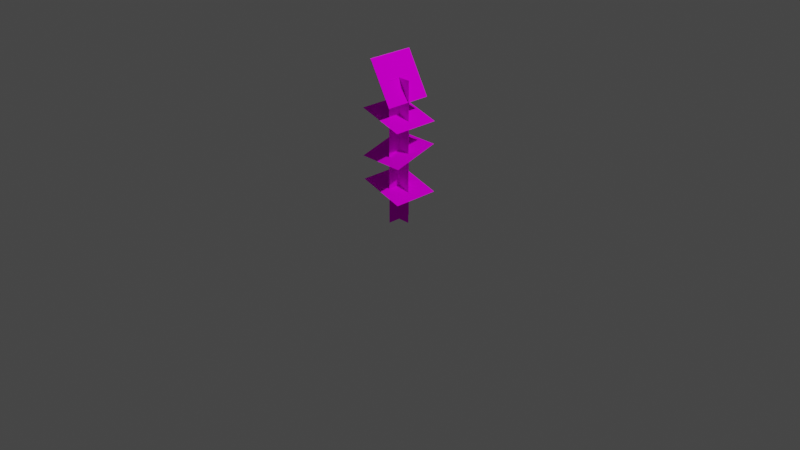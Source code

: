 # Source: redsun.blend  (saved by Blender 2.91.10; exported with 4.5.12 LTS)
import bpy
from mathutils import Matrix  # noqa: F401  (used for matrix-valued properties, if any)

bpy.ops.wm.read_factory_settings(use_empty=True)
scene = bpy.context.scene
scene.name = 'Scene'

# ---- collections
col_collection = bpy.data.collections.new('Collection'); scene.collection.children.link(col_collection)

# ---- images (referenced by path relative to the original .blend; pixels are not part of the script)
import os
ASSET_DIR = os.environ.get("B2B_ASSET_DIR", "")  # directory of the original .blend (textures are referenced by path, not embedded)
HERE = os.path.dirname(os.path.abspath(__file__))  # packed textures are extracted next to this script under _unpacked/

def load_image(name, relpath, width, height, colorspace="sRGB"):
    """Load a texture the original file referenced (path relative to the .blend, or extracted next to this script)."""
    p = next((c for c in (os.path.join(HERE, relpath), os.path.join(ASSET_DIR, relpath)) if relpath and os.path.exists(c)), "")
    if p:
        img = bpy.data.images.load(p, check_existing=True)
        img.name = name
    else:  # same state as the original file: an image datablock whose file is absent (Cycles renders it pink)
        img = bpy.data.images.new(name, width, height)
        img.source = "FILE"
        img.filepath = "//" + (relpath or name)
    img.colorspace_settings.name = colorspace
    return img
img_stalk_png_003 = load_image('stalk.png.003', 'stalk.png', 1024, 1024, 'sRGB')
img_stalk_png = load_image('stalk.png', 'stalk.png', 1024, 1024, 'sRGB')
img_leafdr_png = load_image('leafdr.png', 'leafdr.png', 1024, 1024, 'sRGB')
img_leaful_png = load_image('leaful.png', 'leaful.png', 1024, 1024, 'sRGB')
img_leafdl_png = load_image('leafdl.png', 'leafdl.png', 1024, 1024, 'sRGB')
img_redface2_png = load_image('redface2.png', 'redface2.png', 1024, 1024, 'sRGB')
img_sunback_png_001 = load_image('sunback.png.001', 'sunback.png', 1024, 1024, 'sRGB')

# ---- materials (node trees are filled in below, after node groups)
mat_material_001 = bpy.data.materials.new('Material.001')
mat_material_001.use_transparent_shadow = False
mat_stalk = bpy.data.materials.new('stalk')
mat_stalk.use_transparent_shadow = False
mat_material_006 = bpy.data.materials.new('Material.006')
mat_material_006.use_transparent_shadow = False
mat_material_005 = bpy.data.materials.new('Material.005')
mat_material_005.use_transparent_shadow = False
mat_material_004 = bpy.data.materials.new('Material.004')
mat_material_004.use_transparent_shadow = False
mat_material_002 = bpy.data.materials.new('Material.002')
mat_material_002.use_transparent_shadow = False
mat_material_003 = bpy.data.materials.new('Material.003')
mat_material_003.use_transparent_shadow = False

# ---- material node trees
mat_material_001.use_nodes = True; mat_material_001.node_tree.nodes.clear()
_N = mat_material_001.node_tree.nodes; _L = mat_material_001.node_tree.links
n0 = _N.new('ShaderNodeOutputMaterial'); n0.name = 'Material Output'; n0.location = (589, 291)
n1 = _N.new('ShaderNodeBsdfPrincipled'); n1.name = 'Principled BSDF'; n1.location = (10, 300)
n1.distribution = 'GGX'
n1.subsurface_method = 'BURLEY'
n1.inputs[2].default_value = 1.0
n1.inputs[3].default_value = 1.45
n1.inputs[13].default_value = 0.0
n1.inputs[27].default_value = (0.0, 0.0, 0.0, 1.0)
n1.inputs[28].default_value = 1.0
n2 = _N.new('ShaderNodeMixShader'); n2.name = 'Mix Shader'; n2.location = (311, 491)
n3 = _N.new('ShaderNodeTexImage'); n3.name = 'Image Texture'; n3.location = (-483, 532)
n3.image = img_stalk_png_003
n4 = _N.new('ShaderNodeBsdfTransparent'); n4.name = 'Transparent BSDF'; n4.location = (72, 402)
_L.new(n3.outputs[0], n1.inputs[0])
_L.new(n1.outputs[0], n2.inputs[2])
_L.new(n4.outputs[0], n2.inputs[1])
_L.new(n3.outputs[1], n2.inputs[0])
_L.new(n2.outputs[0], n0.inputs[0])
n0.is_active_output = True
mat_stalk.use_nodes = True; mat_stalk.node_tree.nodes.clear()
_N = mat_stalk.node_tree.nodes; _L = mat_stalk.node_tree.links
n0 = _N.new('ShaderNodeBsdfPrincipled'); n0.name = 'Principled BSDF'; n0.location = (10, 300)
n0.distribution = 'GGX'
n0.subsurface_method = 'BURLEY'
n0.inputs[2].default_value = 1.0
n0.inputs[3].default_value = 1.45
n0.inputs[13].default_value = 0.0
n0.inputs[27].default_value = (0.0, 0.0, 0.0, 1.0)
n0.inputs[28].default_value = 1.0
n1 = _N.new('ShaderNodeOutputMaterial'); n1.name = 'Material Output'; n1.location = (300, 300)
n2 = _N.new('ShaderNodeTexImage'); n2.name = 'Image Texture'; n2.location = (-352, 262)
n2.image = img_stalk_png
n2.interpolation = 'Smart'
_L.new(n0.outputs[0], n1.inputs[0])
_L.new(n2.outputs[0], n0.inputs[0])
_L.new(n2.outputs[1], n0.inputs[4])
n1.is_active_output = True
mat_material_006.use_nodes = True; mat_material_006.node_tree.nodes.clear()
_N = mat_material_006.node_tree.nodes; _L = mat_material_006.node_tree.links
n0 = _N.new('ShaderNodeBsdfPrincipled'); n0.name = 'Principled BSDF'; n0.location = (10, 300)
n0.distribution = 'GGX'
n0.subsurface_method = 'BURLEY'
n0.inputs[3].default_value = 1.45
n0.inputs[13].default_value = 0.0
n0.inputs[27].default_value = (0.0, 0.0, 0.0, 1.0)
n0.inputs[28].default_value = 1.0
n1 = _N.new('ShaderNodeOutputMaterial'); n1.name = 'Material Output'; n1.location = (300, 300)
n2 = _N.new('ShaderNodeTexImage'); n2.name = 'Image Texture'; n2.location = (-447, 229)
n2.image = img_leafdr_png
_L.new(n0.outputs[0], n1.inputs[0])
_L.new(n2.outputs[0], n0.inputs[0])
_L.new(n2.outputs[1], n0.inputs[4])
n1.is_active_output = True
mat_material_005.use_nodes = True; mat_material_005.node_tree.nodes.clear()
_N = mat_material_005.node_tree.nodes; _L = mat_material_005.node_tree.links
n0 = _N.new('ShaderNodeBsdfPrincipled'); n0.name = 'Principled BSDF'; n0.location = (10, 300)
n0.distribution = 'GGX'
n0.subsurface_method = 'BURLEY'
n0.inputs[3].default_value = 1.45
n0.inputs[13].default_value = 0.0
n0.inputs[27].default_value = (0.0, 0.0, 0.0, 1.0)
n0.inputs[28].default_value = 1.0
n1 = _N.new('ShaderNodeOutputMaterial'); n1.name = 'Material Output'; n1.location = (300, 300)
n2 = _N.new('ShaderNodeTexImage'); n2.name = 'Image Texture'; n2.location = (-451, 260)
n2.image = img_leaful_png
_L.new(n0.outputs[0], n1.inputs[0])
_L.new(n2.outputs[0], n0.inputs[0])
_L.new(n2.outputs[1], n0.inputs[4])
n1.is_active_output = True
mat_material_004.use_nodes = True; mat_material_004.node_tree.nodes.clear()
_N = mat_material_004.node_tree.nodes; _L = mat_material_004.node_tree.links
n0 = _N.new('ShaderNodeBsdfPrincipled'); n0.name = 'Principled BSDF'; n0.location = (10, 300)
n0.distribution = 'GGX'
n0.subsurface_method = 'BURLEY'
n0.inputs[3].default_value = 1.45
n0.inputs[13].default_value = 0.0
n0.inputs[27].default_value = (0.0, 0.0, 0.0, 1.0)
n0.inputs[28].default_value = 1.0
n1 = _N.new('ShaderNodeTexImage'); n1.name = 'Image Texture'; n1.location = (-443, 221)
n1.image = img_leafdl_png
n2 = _N.new('ShaderNodeOutputMaterial'); n2.name = 'Material Output'; n2.location = (531, 296)
_L.new(n0.outputs[0], n2.inputs[0])
_L.new(n1.outputs[0], n0.inputs[0])
_L.new(n1.outputs[1], n0.inputs[4])
n2.is_active_output = True
mat_material_002.use_nodes = True; mat_material_002.node_tree.nodes.clear()
_N = mat_material_002.node_tree.nodes; _L = mat_material_002.node_tree.links
n0 = _N.new('ShaderNodeTexImage'); n0.name = 'Image Texture'; n0.location = (-427, 271)
n0.image = img_redface2_png
n1 = _N.new('ShaderNodeBsdfPrincipled'); n1.name = 'Principled BSDF'; n1.location = (10, 300)
n1.distribution = 'GGX'
n1.subsurface_method = 'BURLEY'
n1.inputs[2].default_value = 0.3341
n1.inputs[3].default_value = 1.45
n1.inputs[13].default_value = 0.0
n1.inputs[27].default_value = (0.0, 0.0, 0.0, 1.0)
n1.inputs[28].default_value = 1.0
n2 = _N.new('ShaderNodeOutputMaterial'); n2.name = 'Material Output'; n2.location = (757, 326)
n3 = _N.new('ShaderNodeMixShader'); n3.name = 'Mix Shader'; n3.location = (297, 548)
n4 = _N.new('ShaderNodeBsdfTransparent'); n4.name = 'Transparent BSDF'; n4.location = (97, 398)
_L.new(n0.outputs[0], n1.inputs[0])
_L.new(n1.outputs[0], n3.inputs[2])
_L.new(n4.outputs[0], n3.inputs[1])
_L.new(n3.outputs[0], n2.inputs[0])
_L.new(n0.outputs[1], n3.inputs[0])
n2.is_active_output = True
mat_material_003.use_nodes = True; mat_material_003.node_tree.nodes.clear()
_N = mat_material_003.node_tree.nodes; _L = mat_material_003.node_tree.links
n0 = _N.new('ShaderNodeBsdfPrincipled'); n0.name = 'Principled BSDF'; n0.location = (10, 300)
n0.distribution = 'GGX'
n0.subsurface_method = 'BURLEY'
n0.inputs[3].default_value = 1.45
n0.inputs[27].default_value = (0.0, 0.0, 0.0, 1.0)
n0.inputs[28].default_value = 1.0
n1 = _N.new('ShaderNodeOutputMaterial'); n1.name = 'Material Output'; n1.location = (300, 300)
n2 = _N.new('ShaderNodeTexImage'); n2.name = 'Image Texture'; n2.location = (-471, 298)
n2.image = img_sunback_png_001
_L.new(n0.outputs[0], n1.inputs[0])
_L.new(n2.outputs[0], n0.inputs[0])
_L.new(n2.outputs[1], n0.inputs[4])
n1.is_active_output = True

# ---- world
world_world = bpy.data.worlds.new('World'); scene.world = world_world
world_world.use_nodes = True; world_world.node_tree.nodes.clear()
_N = world_world.node_tree.nodes; _L = world_world.node_tree.links
n0 = _N.new('ShaderNodeOutputWorld'); n0.name = 'World Output'; n0.location = (300, 300)
n1 = _N.new('ShaderNodeBackground'); n1.name = 'Background'; n1.location = (10, 300)
n1.inputs[0].default_value = (0.05088, 0.05088, 0.05088, 1.0)
_L.new(n1.outputs[0], n0.inputs[0])
n0.is_active_output = True
world_world.color = (0.05088, 0.05088, 0.05088)
world_world.use_sun_shadow = False
world_world.sun_shadow_jitter_overblur = 0.0

# ---- cameras
cam_camera = bpy.data.cameras.new('Camera')
cam_camera.clip_end = 100.0
cam_camera.ortho_scale = 7.314

# ---- lights
light_light = bpy.data.lights.new('Light', 'POINT')
light_light.transmission_factor = 0.0
light_light.energy = 1000.0
light_light.shadow_soft_size = 0.1
light_light.shadow_maximum_resolution = 0.006
light_light.use_absolute_resolution = True

# ---- meshes
me_plane = bpy.data.meshes.new('Plane')
me_plane.from_pydata([(-0.75, -0.1336, 0.0), (0.75, -0.1336, 0.0), (-0.75, 0.1336, 0.0), (0.75, 0.1336, 0.0), (-0.75, 0.06681, 0.0), (-0.75, 0.0, 0.0), (-0.75, -0.06681, 0.0), (-0.375, -0.1336, 0.0), (0.0, -0.1336, 0.0), (0.375, -0.1336, 0.0), (0.75, -0.06681, 0.0), (0.75, 0.0, 0.0), (0.75, 0.06681, 0.0), (0.375, 0.1336, 0.0), (0.0, 0.1336, 0.0), (-0.375, 0.1336, 0.0), (-0.375, -0.06681, 0.0), (-0.375, 0.0, 0.0), (-0.375, 0.06681, 0.0), (0.0, -0.06681, 0.0), (0.0, 0.0, 0.0), (0.0, 0.06681, 0.0), (0.375, -0.06681, 0.0), (0.375, 0.0, 0.0), (0.375, 0.06681, 0.0)], [], [(24, 12, 3, 13), (4, 18, 15, 2), (18, 21, 14, 15), (21, 24, 13, 14), (0, 7, 16, 6), (6, 16, 17, 5), (5, 17, 18, 4), (7, 8, 19, 16), (16, 19, 20, 17), (17, 20, 21, 18), (8, 9, 22, 19), (19, 22, 23, 20), (20, 23, 24, 21), (9, 1, 10, 22), (22, 10, 11, 23), (23, 11, 12, 24)])
_uv = me_plane.uv_layers.new(name='UVMap')
_uv.uv.foreach_set('vector', [0.75, 0.75, 1.0, 0.75, 1.0, 1.0, 0.75, 1.0, 0.0, 0.75, 0.25, 0.75, 0.25, 1.0, 0.0, 1.0, 0.25, 0.75, 0.5, 0.75, 0.5, 1.0, 0.25, 1.0, 0.5, 0.75, 0.75, 0.75, 0.75, 1.0, 0.5, 1.0, 0.0, 0.0, 0.25, 0.0, 0.25, 0.25, 0.0, 0.25, 0.0, 0.25, 0.25, 0.25, 0.25, 0.5, 0.0, 0.5, 0.0, 0.5, 0.25, 0.5, 0.25, 0.75, 0.0, 0.75, 0.25, 0.0, 0.5, 0.0, 0.5, 0.25, 0.25, 0.25, 0.25, 0.25, 0.5, 0.25, 0.5, 0.5, 0.25, 0.5, 0.25, 0.5, 0.5, 0.5, 0.5, 0.75, 0.25, 0.75, 0.5, 0.0, 0.75, 0.0, 0.75, 0.25, 0.5, 0.25, 0.5, 0.25, 0.75, 0.25, 0.75, 0.5, 0.5, 0.5, 0.5, 0.5, 0.75, 0.5, 0.75, 0.75, 0.5, 0.75, 0.75, 0.0, 1.0, 0.0, 1.0, 0.25, 0.75, 0.25, 0.75, 0.25, 1.0, 0.25, 1.0, 0.5, 0.75, 0.5, 0.75, 0.5, 1.0, 0.5, 1.0, 0.75, 0.75, 0.75])
me_plane.materials.append(mat_material_001)
me_plane.use_remesh_fix_poles = True
me_plane.use_remesh_preserve_attributes = False
me_plane.use_mirror_vertex_groups = False
me_plane.update()
me_plane_001 = bpy.data.meshes.new('Plane.001')
me_plane_001.from_pydata([(-0.75, -0.1336, 0.0), (0.75, -0.1336, 0.0), (-0.75, 0.1336, 0.0), (0.75, 0.1336, 0.0)], [], [(0, 1, 3, 2)])
_uv = me_plane_001.uv_layers.new(name='UVMap')
_uv.uv.foreach_set('vector', [0.0, 0.0, 1.0, 0.0, 1.0, 1.0, 0.0, 1.0])
me_plane_001.materials.append(mat_stalk)
me_plane_001.use_remesh_fix_poles = True
me_plane_001.use_remesh_preserve_attributes = False
me_plane_001.use_mirror_vertex_groups = False
me_plane_001.update()
me_plane_002 = bpy.data.meshes.new('Plane.002')
me_plane_002.from_pydata([(-0.25, -0.25, 0.0), (0.25, -0.25, 0.0), (-0.25, 0.25, 0.0), (0.25, 0.25, 0.0)], [], [(0, 1, 3, 2)])
_uv = me_plane_002.uv_layers.new(name='UVMap')
_uv.uv.foreach_set('vector', [0.0, 0.0, 1.0, 0.0, 1.0, 1.0, 0.0, 1.0])
me_plane_002.materials.append(mat_material_006)
me_plane_002.use_remesh_fix_poles = True
me_plane_002.use_remesh_preserve_attributes = False
me_plane_002.use_mirror_vertex_groups = False
me_plane_002.update()
me_plane_003 = bpy.data.meshes.new('Plane.003')
me_plane_003.from_pydata([(-0.25, -0.25, 0.0), (0.25, -0.25, 0.0), (-0.25, 0.25, 0.0), (0.25, 0.25, 0.0)], [], [(0, 1, 3, 2)])
_uv = me_plane_003.uv_layers.new(name='UVMap')
_uv.uv.foreach_set('vector', [0.0, 0.0, 1.0, 0.0, 1.0, 1.0, 0.0, 1.0])
me_plane_003.materials.append(mat_material_005)
me_plane_003.use_remesh_fix_poles = True
me_plane_003.use_remesh_preserve_attributes = False
me_plane_003.use_mirror_vertex_groups = False
me_plane_003.update()
me_plane_004 = bpy.data.meshes.new('Plane.004')
me_plane_004.from_pydata([(-0.25, -0.25, 0.0), (0.25, -0.25, 0.0), (-0.25, 0.25, 0.0), (0.25, 0.25, 0.0)], [], [(0, 1, 3, 2)])
_uv = me_plane_004.uv_layers.new(name='UVMap')
_uv.uv.foreach_set('vector', [0.0, 0.0, 1.0, 0.0, 1.0, 1.0, 0.0, 1.0])
me_plane_004.materials.append(mat_material_004)
me_plane_004.use_remesh_fix_poles = True
me_plane_004.use_remesh_preserve_attributes = False
me_plane_004.use_mirror_vertex_groups = False
me_plane_004.update()
me_plane_005 = bpy.data.meshes.new('Plane.005')
me_plane_005.from_pydata([(-0.25, -0.25, 0.0), (0.25, -0.25, 0.0), (-0.25, 0.25, 0.0), (0.25, 0.25, 0.0)], [], [(0, 1, 3, 2)])
_uv = me_plane_005.uv_layers.new(name='UVMap')
_uv.uv.foreach_set('vector', [0.0, 0.0, 1.0, 0.0, 1.0, 1.0, 0.0, 1.0])
me_plane_005.materials.append(mat_material_002)
me_plane_005.use_remesh_fix_poles = True
me_plane_005.use_remesh_preserve_attributes = False
me_plane_005.use_mirror_vertex_groups = False
me_plane_005.update()
me_plane_006 = bpy.data.meshes.new('Plane.006')
me_plane_006.from_pydata([(-0.25, -0.25, 0.0), (0.25, -0.25, 0.0), (-0.25, 0.25, 0.0), (0.25, 0.25, 0.0)], [], [(0, 1, 3, 2)])
_uv = me_plane_006.uv_layers.new(name='UVMap')
_uv.uv.foreach_set('vector', [0.0, 0.0, 1.0, 0.0, 1.0, 1.0, 0.0, 1.0])
me_plane_006.materials.append(mat_material_003)
me_plane_006.use_remesh_fix_poles = True
me_plane_006.use_remesh_preserve_attributes = False
me_plane_006.use_mirror_vertex_groups = False
me_plane_006.update()

# ---- objects
ob_light = bpy.data.objects.new('Light', light_light)
ob_camera = bpy.data.objects.new('Camera', cam_camera)
ob_stalkf = bpy.data.objects.new('stalkf', me_plane)
ob_stalkb = bpy.data.objects.new('stalkb', me_plane_001)
ob_leaf1 = bpy.data.objects.new('leaf1', me_plane_002)
ob_leaf2 = bpy.data.objects.new('leaf2', me_plane_003)
ob_leaf3 = bpy.data.objects.new('leaf3', me_plane_004)
ob_face = bpy.data.objects.new('face', me_plane_005)
ob_face_001 = bpy.data.objects.new('face.001', me_plane_006)

# ---- transforms, parenting, visibility, modifiers, constraints
ob_light.location = (4.076, 1.005, 5.904)
ob_light.rotation_euler = (0.6503, 0.05522, 1.866)
ob_light.lock_rotations_4d = False
ob_light.empty_display_type = 'ARROWS'
ob_light.color = (0.0, 0.0, 0.0, 0.0)
ob_light.lineart.crease_threshold = 0.0
ob_camera.location = (7.359, -6.926, 4.958)
ob_camera.rotation_euler = (1.109, 0.0, 0.8149)
ob_camera.lock_rotations_4d = False
ob_camera.empty_display_type = 'ARROWS'
ob_camera.color = (0.0, 0.0, 0.0, 0.0)
ob_camera.display_type = 'WIRE'
ob_camera.lineart.crease_threshold = 0.0
ob_stalkf.location = (0.0, 0.0, 0.75)
ob_stalkf.rotation_euler = (0.0, 1.571, 0.0)
ob_stalkf.lineart.crease_threshold = 0.0
ob_stalkb.location = (0.0, 0.0, 0.75)
ob_stalkb.rotation_euler = (0.0, 1.571, 1.571)
ob_stalkb.lineart.crease_threshold = 0.0
ob_leaf1.location = (4.601e-05, 0.002422, 0.3734)
ob_leaf1.rotation_euler = (0.0, 0.2793, 0.0)
ob_leaf1.lineart.crease_threshold = 0.0
ob_leaf2.location = (-0.009881, -3.159e-05, 0.753)
ob_leaf2.rotation_euler = (0.2793, -0.0, 0.0)
ob_leaf2.lineart.crease_threshold = 0.0
ob_leaf3.location = (-0.002811, -8.106e-06, 1.125)
ob_leaf3.rotation_euler = (0.0, 0.2793, 0.0)
ob_leaf3.lineart.crease_threshold = 0.0
ob_face.location = (-3.231e-05, 0.001755, 1.494)
ob_face.rotation_euler = (0.0, 1.047, 0.0)
ob_face.lineart.crease_threshold = 0.0
ob_face_001.location = (-0.006862, 0.001755, 1.494)
ob_face_001.rotation_euler = (0.0, 1.047, 0.0)
ob_face_001.lineart.crease_threshold = 0.0

# ---- collection membership
col_collection.objects.link(ob_light)
col_collection.objects.link(ob_camera)
col_collection.objects.link(ob_stalkf)
col_collection.objects.link(ob_stalkb)
col_collection.objects.link(ob_leaf1)
col_collection.objects.link(ob_leaf2)
col_collection.objects.link(ob_leaf3)
col_collection.objects.link(ob_face)
col_collection.objects.link(ob_face_001)

# ---- scene / render settings (as saved in the file)
scene.camera = ob_camera
scene.frame_start = 1; scene.frame_end = 250; scene.frame_set(0)
scene.render.engine = 'BLENDER_EEVEE_NEXT'
scene.cycles.use_denoising = False
scene.cycles.samples = 128
scene.cycles.sampling_pattern = 'TABULATED_SOBOL'
scene.cycles.use_adaptive_sampling = False
scene.cycles.use_light_tree = False
scene.view_settings.view_transform = 'Filmic'
bpy.context.view_layer.update()
